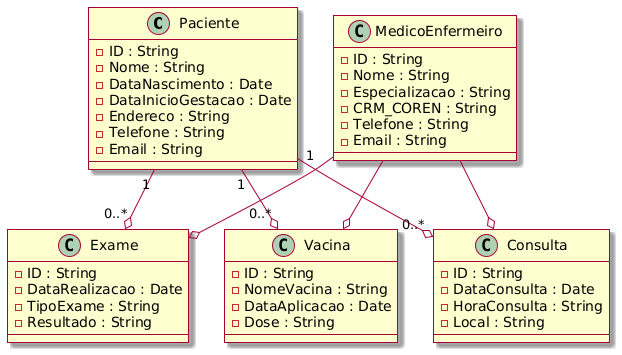

The diagram above was rendered by PlantUML. Its source (embedded in the PNG):
@startuml
skin rose
class Paciente {
  -ID : String
  -Nome : String
  -DataNascimento : Date
  -DataInicioGestacao : Date
  -Endereco : String
  -Telefone : String
  -Email : String
}

class MedicoEnfermeiro {
  -ID : String
  -Nome : String
  -Especializacao : String
  -CRM_COREN : String
  -Telefone : String
  -Email : String
 
}

class Exame {
  -ID : String
  -DataRealizacao : Date
  -TipoExame : String
  -Resultado : String

}

class Vacina {
  -ID : String
  -NomeVacina : String
  -DataAplicacao : Date
  -Dose : String
}

class Consulta {
  -ID : String
  -DataConsulta : Date
  -HoraConsulta : String
  -Local : String
  
}

Paciente "1" --o "0..*" Exame
Paciente "1" --o "0..*" Vacina
Paciente "1" --o "0..*" Consulta
MedicoEnfermeiro --o Exame
MedicoEnfermeiro --o Vacina
MedicoEnfermeiro --o Consulta
@enduml